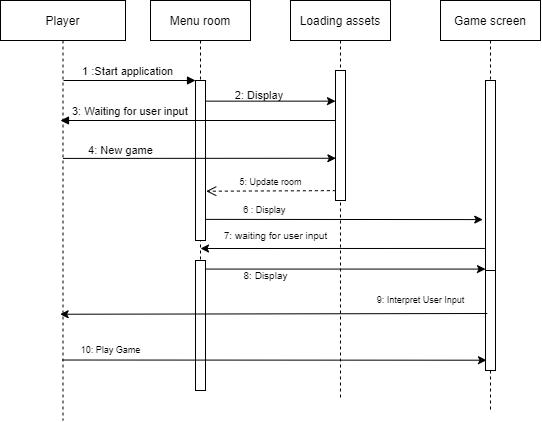

The diagram above was exported from draw.io. Its source (the exported page's mxGraphModel, read from the mxfile embedded in the PNG):
<mxGraphModel dx="426" dy="303" grid="1" gridSize="10" guides="1" tooltips="1" connect="1" arrows="1" fold="1" page="1" pageScale="1" pageWidth="850" pageHeight="1100" math="0" shadow="0">
  <root>
    <mxCell id="0" />
    <mxCell id="1" parent="0" />
    <mxCell id="3nuBFxr9cyL0pnOWT2aG-1" value="Player" style="shape=umlLifeline;perimeter=lifelinePerimeter;container=1;collapsible=0;recursiveResize=0;rounded=0;shadow=0;strokeWidth=1;" parent="1" vertex="1">
      <mxGeometry x="60" y="80" width="125" height="420" as="geometry" />
    </mxCell>
    <mxCell id="h5_sHK9ZGGrH8AP3qNG0-29" value="10: Play Game" style="text;html=1;align=center;verticalAlign=middle;resizable=0;points=[];autosize=1;strokeColor=none;fillColor=none;fontSize=9;" vertex="1" parent="3nuBFxr9cyL0pnOWT2aG-1">
      <mxGeometry x="70" y="340" width="80" height="20" as="geometry" />
    </mxCell>
    <mxCell id="3nuBFxr9cyL0pnOWT2aG-5" value="Menu room" style="shape=umlLifeline;perimeter=lifelinePerimeter;container=1;collapsible=0;recursiveResize=0;rounded=0;shadow=0;strokeWidth=1;" parent="1" vertex="1">
      <mxGeometry x="210" y="80" width="100" height="390" as="geometry" />
    </mxCell>
    <mxCell id="3nuBFxr9cyL0pnOWT2aG-6" value="" style="points=[];perimeter=orthogonalPerimeter;rounded=0;shadow=0;strokeWidth=1;" parent="3nuBFxr9cyL0pnOWT2aG-5" vertex="1">
      <mxGeometry x="45" y="80" width="10" height="160" as="geometry" />
    </mxCell>
    <mxCell id="h5_sHK9ZGGrH8AP3qNG0-21" value="" style="points=[];perimeter=orthogonalPerimeter;rounded=0;shadow=0;strokeWidth=1;" vertex="1" parent="3nuBFxr9cyL0pnOWT2aG-5">
      <mxGeometry x="45" y="260" width="10" height="130" as="geometry" />
    </mxCell>
    <mxCell id="3nuBFxr9cyL0pnOWT2aG-8" value="1 :Start application " style="verticalAlign=bottom;endArrow=block;entryX=0;entryY=0;shadow=0;strokeWidth=1;" parent="1" target="3nuBFxr9cyL0pnOWT2aG-6" edge="1">
      <mxGeometry relative="1" as="geometry">
        <mxPoint x="123" y="160" as="sourcePoint" />
      </mxGeometry>
    </mxCell>
    <mxCell id="3nuBFxr9cyL0pnOWT2aG-9" value="3: Waiting for user input" style="verticalAlign=bottom;endArrow=block;entryX=1;entryY=0;shadow=0;strokeWidth=1;fontSize=11;" parent="1" source="h5_sHK9ZGGrH8AP3qNG0-1" edge="1">
      <mxGeometry x="0.4991" relative="1" as="geometry">
        <mxPoint x="240" y="200" as="sourcePoint" />
        <mxPoint x="120" y="200.00000000000006" as="targetPoint" />
        <mxPoint as="offset" />
      </mxGeometry>
    </mxCell>
    <mxCell id="h5_sHK9ZGGrH8AP3qNG0-1" value="Loading assets" style="shape=umlLifeline;perimeter=lifelinePerimeter;container=1;collapsible=0;recursiveResize=0;rounded=0;shadow=0;strokeWidth=1;" vertex="1" parent="1">
      <mxGeometry x="350" y="80" width="100" height="400" as="geometry" />
    </mxCell>
    <mxCell id="h5_sHK9ZGGrH8AP3qNG0-2" value="" style="points=[];perimeter=orthogonalPerimeter;rounded=0;shadow=0;strokeWidth=1;" vertex="1" parent="h5_sHK9ZGGrH8AP3qNG0-1">
      <mxGeometry x="45" y="70" width="10" height="130" as="geometry" />
    </mxCell>
    <mxCell id="h5_sHK9ZGGrH8AP3qNG0-4" value="Game screen" style="shape=umlLifeline;perimeter=lifelinePerimeter;container=1;collapsible=0;recursiveResize=0;rounded=0;shadow=0;strokeWidth=1;" vertex="1" parent="1">
      <mxGeometry x="500" y="80" width="100" height="410" as="geometry" />
    </mxCell>
    <mxCell id="h5_sHK9ZGGrH8AP3qNG0-5" value="" style="points=[];perimeter=orthogonalPerimeter;rounded=0;shadow=0;strokeWidth=1;" vertex="1" parent="h5_sHK9ZGGrH8AP3qNG0-4">
      <mxGeometry x="45" y="80" width="10" height="190" as="geometry" />
    </mxCell>
    <mxCell id="h5_sHK9ZGGrH8AP3qNG0-28" value="" style="points=[];perimeter=orthogonalPerimeter;rounded=0;shadow=0;strokeWidth=1;" vertex="1" parent="h5_sHK9ZGGrH8AP3qNG0-4">
      <mxGeometry x="45" y="270" width="10" height="100" as="geometry" />
    </mxCell>
    <mxCell id="h5_sHK9ZGGrH8AP3qNG0-10" value="" style="endArrow=classic;html=1;rounded=0;exitX=1;exitY=0.129;exitDx=0;exitDy=0;exitPerimeter=0;" edge="1" parent="1" source="3nuBFxr9cyL0pnOWT2aG-6" target="h5_sHK9ZGGrH8AP3qNG0-2">
      <mxGeometry width="50" height="50" relative="1" as="geometry">
        <mxPoint x="310" y="200" as="sourcePoint" />
        <mxPoint x="360" y="150" as="targetPoint" />
      </mxGeometry>
    </mxCell>
    <mxCell id="h5_sHK9ZGGrH8AP3qNG0-11" value="2: Display&amp;nbsp;" style="text;html=1;align=center;verticalAlign=middle;resizable=0;points=[];autosize=1;strokeColor=none;fillColor=none;fontSize=11;" vertex="1" parent="1">
      <mxGeometry x="285" y="160" width="70" height="30" as="geometry" />
    </mxCell>
    <mxCell id="h5_sHK9ZGGrH8AP3qNG0-14" value="" style="endArrow=classic;html=1;rounded=0;exitX=0.5;exitY=0.376;exitDx=0;exitDy=0;exitPerimeter=0;entryX=0.038;entryY=0.675;entryDx=0;entryDy=0;entryPerimeter=0;" edge="1" parent="1" source="3nuBFxr9cyL0pnOWT2aG-1" target="h5_sHK9ZGGrH8AP3qNG0-2">
      <mxGeometry width="50" height="50" relative="1" as="geometry">
        <mxPoint x="127.88" y="237.01999999999998" as="sourcePoint" />
        <mxPoint x="390" y="237" as="targetPoint" />
      </mxGeometry>
    </mxCell>
    <mxCell id="h5_sHK9ZGGrH8AP3qNG0-15" value="4: New game" style="text;html=1;align=center;verticalAlign=middle;resizable=0;points=[];autosize=1;strokeColor=none;fillColor=none;fontSize=11;" vertex="1" parent="1">
      <mxGeometry x="135" y="215" width="90" height="30" as="geometry" />
    </mxCell>
    <mxCell id="h5_sHK9ZGGrH8AP3qNG0-16" value="5: Update room" style="verticalAlign=bottom;endArrow=open;dashed=1;endSize=8;shadow=0;strokeWidth=1;entryX=1.072;entryY=0.692;entryDx=0;entryDy=0;entryPerimeter=0;fontSize=9;exitX=0.038;exitY=0.924;exitDx=0;exitDy=0;exitPerimeter=0;" edge="1" parent="1" source="h5_sHK9ZGGrH8AP3qNG0-2" target="3nuBFxr9cyL0pnOWT2aG-6">
      <mxGeometry relative="1" as="geometry">
        <mxPoint x="270" y="269" as="targetPoint" />
        <mxPoint x="390" y="271" as="sourcePoint" />
      </mxGeometry>
    </mxCell>
    <mxCell id="h5_sHK9ZGGrH8AP3qNG0-17" value="" style="endArrow=classic;html=1;rounded=0;fontSize=11;entryX=-0.272;entryY=0.732;entryDx=0;entryDy=0;entryPerimeter=0;exitX=0.96;exitY=0.868;exitDx=0;exitDy=0;exitPerimeter=0;" edge="1" parent="1" source="3nuBFxr9cyL0pnOWT2aG-6" target="h5_sHK9ZGGrH8AP3qNG0-5">
      <mxGeometry width="50" height="50" relative="1" as="geometry">
        <mxPoint x="270" y="299" as="sourcePoint" />
        <mxPoint x="350" y="300" as="targetPoint" />
      </mxGeometry>
    </mxCell>
    <mxCell id="h5_sHK9ZGGrH8AP3qNG0-18" value="6 : Display&amp;nbsp;" style="text;html=1;align=center;verticalAlign=middle;resizable=0;points=[];autosize=1;strokeColor=none;fillColor=none;fontSize=9;" vertex="1" parent="1">
      <mxGeometry x="290" y="280" width="70" height="20" as="geometry" />
    </mxCell>
    <mxCell id="h5_sHK9ZGGrH8AP3qNG0-19" value="" style="endArrow=classic;html=1;rounded=0;fontSize=11;exitX=-0.066;exitY=0.884;exitDx=0;exitDy=0;exitPerimeter=0;" edge="1" parent="1" source="h5_sHK9ZGGrH8AP3qNG0-5">
      <mxGeometry width="50" height="50" relative="1" as="geometry">
        <mxPoint x="360" y="450" as="sourcePoint" />
        <mxPoint x="260" y="328" as="targetPoint" />
      </mxGeometry>
    </mxCell>
    <mxCell id="h5_sHK9ZGGrH8AP3qNG0-20" value="&lt;span style=&quot;font-size: 10px;&quot;&gt;7: waiting for user input&lt;/span&gt;" style="text;html=1;align=center;verticalAlign=middle;resizable=0;points=[];autosize=1;strokeColor=none;fillColor=none;fontSize=11;" vertex="1" parent="1">
      <mxGeometry x="270" y="300" width="130" height="30" as="geometry" />
    </mxCell>
    <mxCell id="h5_sHK9ZGGrH8AP3qNG0-22" value="" style="endArrow=classic;html=1;rounded=0;fontSize=10;exitX=1.052;exitY=0.066;exitDx=0;exitDy=0;exitPerimeter=0;" edge="1" parent="1" source="h5_sHK9ZGGrH8AP3qNG0-21" target="h5_sHK9ZGGrH8AP3qNG0-5">
      <mxGeometry width="50" height="50" relative="1" as="geometry">
        <mxPoint x="270" y="350" as="sourcePoint" />
        <mxPoint x="380" y="370" as="targetPoint" />
      </mxGeometry>
    </mxCell>
    <mxCell id="h5_sHK9ZGGrH8AP3qNG0-24" value="8: Display" style="text;html=1;align=center;verticalAlign=middle;resizable=0;points=[];autosize=1;strokeColor=none;fillColor=none;fontSize=10;" vertex="1" parent="1">
      <mxGeometry x="290" y="340" width="70" height="30" as="geometry" />
    </mxCell>
    <mxCell id="h5_sHK9ZGGrH8AP3qNG0-25" value="" style="endArrow=classic;html=1;rounded=0;fontSize=9;entryX=0.477;entryY=0.747;entryDx=0;entryDy=0;entryPerimeter=0;exitX=0.183;exitY=0.43;exitDx=0;exitDy=0;exitPerimeter=0;" edge="1" parent="1" source="h5_sHK9ZGGrH8AP3qNG0-28" target="3nuBFxr9cyL0pnOWT2aG-1">
      <mxGeometry width="50" height="50" relative="1" as="geometry">
        <mxPoint x="540" y="390" as="sourcePoint" />
        <mxPoint x="109" y="392" as="targetPoint" />
      </mxGeometry>
    </mxCell>
    <mxCell id="h5_sHK9ZGGrH8AP3qNG0-27" value="" style="endArrow=classic;html=1;rounded=0;fontSize=9;exitX=0.493;exitY=0.856;exitDx=0;exitDy=0;exitPerimeter=0;entryX=0.1;entryY=0.897;entryDx=0;entryDy=0;entryPerimeter=0;" edge="1" parent="1" source="3nuBFxr9cyL0pnOWT2aG-1" target="h5_sHK9ZGGrH8AP3qNG0-28">
      <mxGeometry width="50" height="50" relative="1" as="geometry">
        <mxPoint x="170" y="510" as="sourcePoint" />
        <mxPoint x="540" y="440" as="targetPoint" />
      </mxGeometry>
    </mxCell>
    <mxCell id="h5_sHK9ZGGrH8AP3qNG0-26" value="9: Interpret User Input" style="text;html=1;align=center;verticalAlign=middle;resizable=0;points=[];autosize=1;strokeColor=none;fillColor=none;fontSize=9;" vertex="1" parent="1">
      <mxGeometry x="425" y="370" width="110" height="20" as="geometry" />
    </mxCell>
  </root>
</mxGraphModel>